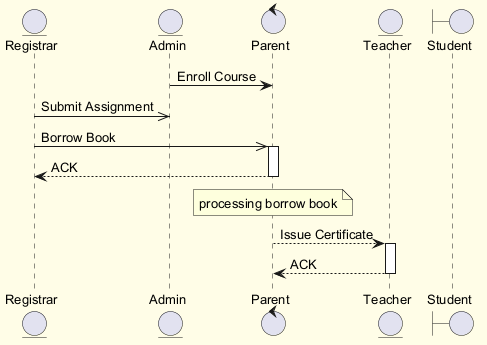

The diagram above was rendered by PlantUML. Its source (embedded in the PNG):
@startuml
skinparam backgroundColor #FFFDE7
skinparam classBackgroundColor #FFF9C4
skinparam classBorderColor #F57F17
skinparam defaultFontSize 13
entity "Registrar" as R
entity "Admin" as A
control "Parent" as P
entity "Teacher" as T
boundary "Student" as S
A -> P : Enroll Course
R ->> A : Submit Assignment
R ->> P : Borrow Book
activate P
P --> R : ACK
deactivate P
note over P : processing borrow book
P --> T : Issue Certificate
activate T
T --> P : ACK
deactivate T
@enduml